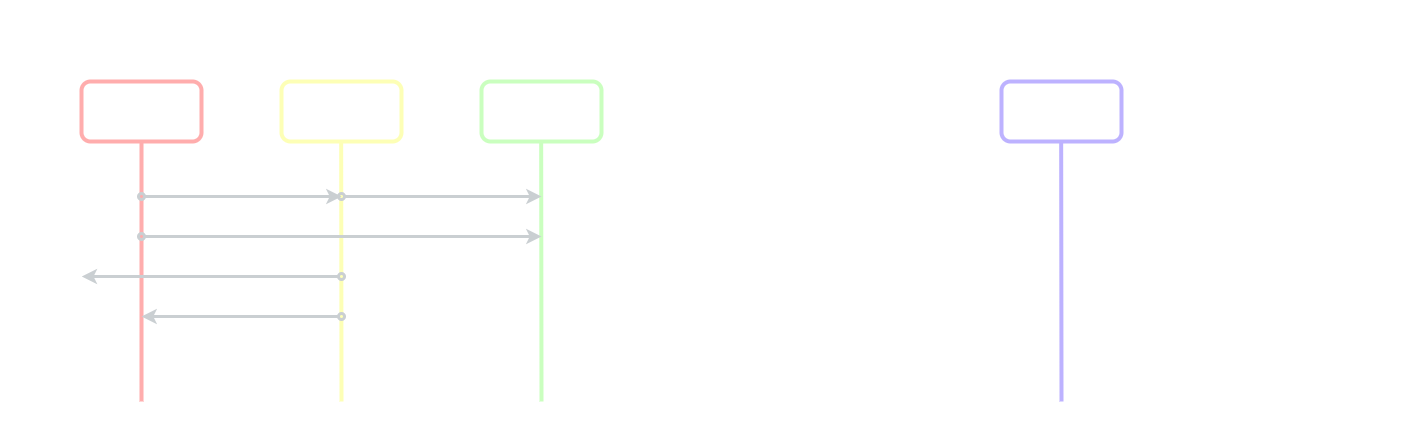

The diagram above was exported from draw.io. Its source (the exported page's mxGraphModel, read from the mxfile embedded in the PNG):
<mxGraphModel dx="1447" dy="770" grid="1" gridSize="10" guides="1" tooltips="1" connect="1" arrows="1" fold="1" page="1" pageScale="1" pageWidth="827" pageHeight="1169" background="#000000" math="0" shadow="0">
  <root>
    <mxCell id="0" />
    <mxCell id="1" parent="0" />
    <mxCell id="C2M3qFRpeq717ZiV6LWK-31" value="" style="rounded=1;whiteSpace=wrap;html=1;dashed=1;strokeWidth=2;shadow=0;sketch=0;glass=0;fillColor=none;strokeColor=#FFFFFF;" parent="1" vertex="1">
      <mxGeometry x="760" y="360" width="680" height="440" as="geometry" />
    </mxCell>
    <mxCell id="C2M3qFRpeq717ZiV6LWK-9" value="" style="rounded=1;whiteSpace=wrap;html=1;dashed=1;strokeWidth=2;shadow=0;sketch=0;glass=0;fillColor=none;strokeColor=#FFFFFF;" parent="1" vertex="1">
      <mxGeometry x="40" y="360" width="680" height="440" as="geometry" />
    </mxCell>
    <mxCell id="C2M3qFRpeq717ZiV6LWK-1" value="" style="rounded=1;whiteSpace=wrap;html=1;strokeWidth=4;fillColor=none;strokeColor=#FFADAD;" parent="1" vertex="1">
      <mxGeometry x="120" y="440" width="120" height="60" as="geometry" />
    </mxCell>
    <mxCell id="C2M3qFRpeq717ZiV6LWK-2" value="" style="rounded=1;whiteSpace=wrap;html=1;strokeWidth=4;fillColor=none;strokeColor=#FDFFB6;" parent="1" vertex="1">
      <mxGeometry x="320" y="440" width="120" height="60" as="geometry" />
    </mxCell>
    <mxCell id="C2M3qFRpeq717ZiV6LWK-3" value="" style="rounded=1;whiteSpace=wrap;html=1;strokeWidth=4;fillColor=none;strokeColor=#CAFFBF;" parent="1" vertex="1">
      <mxGeometry x="520" y="440" width="120" height="60" as="geometry" />
    </mxCell>
    <mxCell id="C2M3qFRpeq717ZiV6LWK-5" value="" style="endArrow=none;html=1;entryX=0.5;entryY=1;entryDx=0;entryDy=0;strokeWidth=4;strokeColor=#FFADAD;" parent="1" target="C2M3qFRpeq717ZiV6LWK-1" edge="1">
      <mxGeometry width="50" height="50" relative="1" as="geometry">
        <mxPoint x="180" y="760" as="sourcePoint" />
        <mxPoint x="400" y="590" as="targetPoint" />
      </mxGeometry>
    </mxCell>
    <mxCell id="C2M3qFRpeq717ZiV6LWK-7" value="" style="endArrow=none;html=1;entryX=0.5;entryY=1;entryDx=0;entryDy=0;strokeWidth=4;strokeColor=#FDFFB6;" parent="1" edge="1">
      <mxGeometry width="50" height="50" relative="1" as="geometry">
        <mxPoint x="380" y="760" as="sourcePoint" />
        <mxPoint x="379.65999999999997" y="500" as="targetPoint" />
      </mxGeometry>
    </mxCell>
    <mxCell id="C2M3qFRpeq717ZiV6LWK-8" value="" style="endArrow=none;html=1;entryX=0.5;entryY=1;entryDx=0;entryDy=0;strokeWidth=4;strokeColor=#CAFFBF;" parent="1" edge="1">
      <mxGeometry width="50" height="50" relative="1" as="geometry">
        <mxPoint x="580" y="760" as="sourcePoint" />
        <mxPoint x="579.6599999999999" y="500" as="targetPoint" />
      </mxGeometry>
    </mxCell>
    <mxCell id="C2M3qFRpeq717ZiV6LWK-10" value="&lt;h1&gt;&lt;font color=&quot;#ffffff&quot;&gt;Local&lt;/font&gt;&lt;/h1&gt;" style="text;html=1;strokeColor=none;fillColor=none;align=center;verticalAlign=middle;whiteSpace=wrap;rounded=0;shadow=0;glass=0;dashed=1;sketch=0;" parent="1" vertex="1">
      <mxGeometry x="320" y="380" width="120" height="40" as="geometry" />
    </mxCell>
    <mxCell id="C2M3qFRpeq717ZiV6LWK-11" value="&lt;h3&gt;&lt;font color=&quot;#ffffff&quot;&gt;Área de staging&lt;/font&gt;&lt;/h3&gt;" style="text;html=1;strokeColor=none;fillColor=none;align=center;verticalAlign=middle;whiteSpace=wrap;rounded=0;shadow=0;glass=0;dashed=1;sketch=0;" parent="1" vertex="1">
      <mxGeometry x="320" y="450" width="120" height="40" as="geometry" />
    </mxCell>
    <mxCell id="C2M3qFRpeq717ZiV6LWK-12" value="&lt;h3&gt;&lt;font color=&quot;#ffffff&quot;&gt;Repositorio local&lt;/font&gt;&lt;br&gt;&lt;/h3&gt;" style="text;html=1;strokeColor=none;fillColor=none;align=center;verticalAlign=middle;whiteSpace=wrap;rounded=0;shadow=0;glass=0;dashed=1;sketch=0;" parent="1" vertex="1">
      <mxGeometry x="520" y="450" width="120" height="40" as="geometry" />
    </mxCell>
    <mxCell id="C2M3qFRpeq717ZiV6LWK-13" value="&lt;h3&gt;&lt;font color=&quot;#ffffff&quot;&gt;Directorio de trabajo&lt;/font&gt;&lt;br&gt;&lt;/h3&gt;" style="text;html=1;strokeColor=none;fillColor=none;align=center;verticalAlign=middle;whiteSpace=wrap;rounded=0;shadow=0;glass=0;dashed=1;sketch=0;" parent="1" vertex="1">
      <mxGeometry x="120" y="450" width="120" height="40" as="geometry" />
    </mxCell>
    <mxCell id="C2M3qFRpeq717ZiV6LWK-14" value="" style="endArrow=classic;html=1;strokeWidth=3;strokeColor=#CACFD2;startArrow=oval;startFill=0;" parent="1" edge="1">
      <mxGeometry width="50" height="50" relative="1" as="geometry">
        <mxPoint x="180" y="555" as="sourcePoint" />
        <mxPoint x="380" y="555" as="targetPoint" />
      </mxGeometry>
    </mxCell>
    <mxCell id="C2M3qFRpeq717ZiV6LWK-15" value="" style="endArrow=classic;html=1;strokeWidth=3;strokeColor=#CACFD2;startArrow=oval;startFill=0;" parent="1" edge="1">
      <mxGeometry width="50" height="50" relative="1" as="geometry">
        <mxPoint x="380" y="555" as="sourcePoint" />
        <mxPoint x="580" y="555" as="targetPoint" />
      </mxGeometry>
    </mxCell>
    <mxCell id="C2M3qFRpeq717ZiV6LWK-17" value="&lt;font style=&quot;font-size: 12px&quot; color=&quot;#ffffff&quot;&gt;&lt;b&gt;git add&lt;/b&gt;&lt;/font&gt;" style="text;html=1;strokeColor=none;fillColor=none;align=center;verticalAlign=middle;whiteSpace=wrap;rounded=0;shadow=0;glass=0;dashed=1;sketch=0;" parent="1" vertex="1">
      <mxGeometry x="240" y="534" width="80" height="20" as="geometry" />
    </mxCell>
    <mxCell id="C2M3qFRpeq717ZiV6LWK-18" value="&lt;b&gt;&lt;font color=&quot;#ffffff&quot;&gt;git commit&lt;/font&gt;&lt;/b&gt;" style="text;html=1;strokeColor=none;fillColor=none;align=center;verticalAlign=middle;whiteSpace=wrap;rounded=0;shadow=0;glass=0;dashed=1;sketch=0;" parent="1" vertex="1">
      <mxGeometry x="420" y="534" width="80" height="20" as="geometry" />
    </mxCell>
    <mxCell id="C2M3qFRpeq717ZiV6LWK-20" value="" style="endArrow=oval;html=1;strokeWidth=3;startArrow=classic;startFill=1;endFill=0;strokeColor=#CACFD2;" parent="1" edge="1">
      <mxGeometry width="50" height="50" relative="1" as="geometry">
        <mxPoint x="180" y="675" as="sourcePoint" />
        <mxPoint x="380" y="675" as="targetPoint" />
      </mxGeometry>
    </mxCell>
    <mxCell id="C2M3qFRpeq717ZiV6LWK-21" value="&lt;font style=&quot;font-size: 12px&quot; color=&quot;#ffffff&quot;&gt;&lt;b&gt;git rm --cached&lt;/b&gt;&lt;/font&gt;" style="text;html=1;strokeColor=none;fillColor=none;align=center;verticalAlign=middle;whiteSpace=wrap;rounded=0;shadow=0;glass=0;dashed=1;sketch=0;" parent="1" vertex="1">
      <mxGeometry x="230" y="654" width="100" height="20" as="geometry" />
    </mxCell>
    <mxCell id="C2M3qFRpeq717ZiV6LWK-22" value="" style="endArrow=oval;html=1;strokeWidth=3;startArrow=classic;startFill=1;endFill=0;strokeColor=#CACFD2;exitX=0.118;exitY=0.625;exitDx=0;exitDy=0;exitPerimeter=0;" parent="1" source="C2M3qFRpeq717ZiV6LWK-9" edge="1">
      <mxGeometry width="50" height="50" relative="1" as="geometry">
        <mxPoint x="160" y="635" as="sourcePoint" />
        <mxPoint x="380" y="635" as="targetPoint" />
      </mxGeometry>
    </mxCell>
    <mxCell id="C2M3qFRpeq717ZiV6LWK-23" value="&lt;font style=&quot;font-size: 12px&quot; color=&quot;#ffffff&quot;&gt;&lt;b&gt;git rm --force&lt;/b&gt;&lt;/font&gt;" style="text;html=1;strokeColor=none;fillColor=none;align=center;verticalAlign=middle;whiteSpace=wrap;rounded=0;shadow=0;glass=0;dashed=1;sketch=0;" parent="1" vertex="1">
      <mxGeometry x="230" y="614" width="100" height="20" as="geometry" />
    </mxCell>
    <mxCell id="C2M3qFRpeq717ZiV6LWK-24" value="" style="endArrow=classic;html=1;strokeWidth=3;startArrow=oval;startFill=0;endFill=1;strokeColor=#CACFD2;" parent="1" edge="1">
      <mxGeometry width="50" height="50" relative="1" as="geometry">
        <mxPoint x="180" y="595" as="sourcePoint" />
        <mxPoint x="580" y="595" as="targetPoint" />
      </mxGeometry>
    </mxCell>
    <mxCell id="C2M3qFRpeq717ZiV6LWK-25" value="&lt;font style=&quot;font-size: 12px&quot; color=&quot;#ffffff&quot;&gt;&lt;b&gt;git commit --all&lt;/b&gt;&lt;/font&gt;" style="text;html=1;strokeColor=none;fillColor=none;align=center;verticalAlign=middle;whiteSpace=wrap;rounded=0;shadow=0;glass=0;dashed=1;sketch=0;" parent="1" vertex="1">
      <mxGeometry x="230" y="573.5" width="100" height="20" as="geometry" />
    </mxCell>
    <mxCell id="C2M3qFRpeq717ZiV6LWK-27" value="&lt;h1&gt;&lt;font color=&quot;#ffffff&quot;&gt;Remoto&lt;/font&gt;&lt;/h1&gt;" style="text;html=1;strokeColor=none;fillColor=none;align=center;verticalAlign=middle;whiteSpace=wrap;rounded=0;shadow=0;glass=0;dashed=1;sketch=0;" parent="1" vertex="1">
      <mxGeometry x="1040" y="380" width="120" height="40" as="geometry" />
    </mxCell>
    <mxCell id="FsEZ7rNTH28DNHUTF-0t-1" value="" style="rounded=1;whiteSpace=wrap;html=1;strokeWidth=4;fillColor=none;strokeColor=#BDB2FF;" parent="1" vertex="1">
      <mxGeometry x="1040" y="440" width="120" height="60" as="geometry" />
    </mxCell>
    <mxCell id="FsEZ7rNTH28DNHUTF-0t-2" value="" style="endArrow=none;html=1;entryX=0.5;entryY=1;entryDx=0;entryDy=0;strokeWidth=4;strokeColor=#BDB2FF;" parent="1" edge="1">
      <mxGeometry width="50" height="50" relative="1" as="geometry">
        <mxPoint x="1100.0000000000002" y="760" as="sourcePoint" />
        <mxPoint x="1099.6599999999999" y="500" as="targetPoint" />
      </mxGeometry>
    </mxCell>
    <mxCell id="FsEZ7rNTH28DNHUTF-0t-3" value="&lt;h3&gt;&lt;font color=&quot;#ffffff&quot;&gt;Repositorio remoto&lt;/font&gt;&lt;br&gt;&lt;/h3&gt;" style="text;html=1;fillColor=none;align=center;verticalAlign=middle;whiteSpace=wrap;rounded=0;shadow=0;glass=0;dashed=1;sketch=0;" parent="1" vertex="1">
      <mxGeometry x="1040" y="450" width="120" height="40" as="geometry" />
    </mxCell>
  </root>
</mxGraphModel>